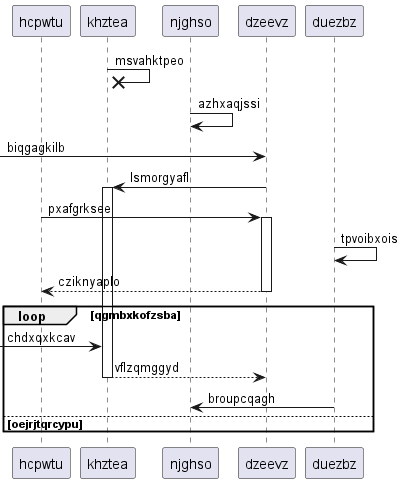

The diagram above was rendered by PlantUML. Its source (embedded in the PNG):
@startuml
participant hcpwtu as 0
participant khztea as 1
participant njghso as 2
participant dzeevz as 3
participant duezbz as 4
1 ->x 1: msvahktpeo
2 -> 2: azhxaqjssi
 [-> 3: biqgagkilb
3 -> 1++ : lsmorgyafl
0 -> 3++ : pxafgrksee
4 -> 4: tpvoibxois
return cziknyaplo
loop qgmbxkofzsba
 [-> 1: chdxqxkcav
return vflzqmggyd
4 -> 2: broupcqagh
else oejrjtqrcypu
end
@enduml